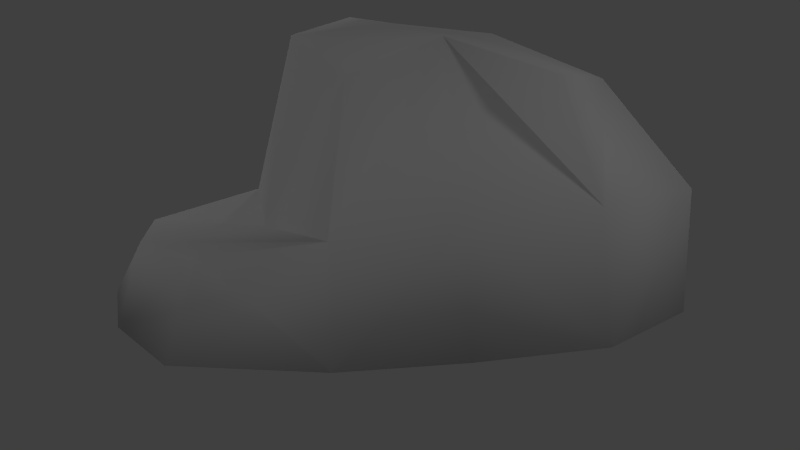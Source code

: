 # Source: stone_1.5.blend  (saved by Blender 2.75.0; exported with 4.5.12 LTS)
import bpy
from mathutils import Matrix  # noqa: F401  (used for matrix-valued properties, if any)

bpy.ops.wm.read_factory_settings(use_empty=True)
scene = bpy.context.scene
scene.name = 'Scene'

# ---- collections
col_collection_1 = bpy.data.collections.new('Collection 1'); scene.collection.children.link(col_collection_1)
col_collection_20 = bpy.data.collections.new('Collection 20'); scene.collection.children.link(col_collection_20)

# ---- materials (node trees are filled in below, after node groups)
mat_material_001 = bpy.data.materials.new('Material.001')
mat_material_001.alpha_threshold = 0.0
mat_material_001.use_transparent_shadow = False
mat_material_001.roughness = 0.5
mat_material_001.specular_intensity = 0.0

# ---- material node trees

# ---- world
world_world = bpy.data.worlds.new('World'); scene.world = world_world
world_world.color = (0.05088, 0.05088, 0.05088)
world_world.use_sun_shadow = False
world_world.sun_shadow_jitter_overblur = 0.0
world_world.cycles.sampling_method = 'MANUAL'
world_world.cycles.sample_map_resolution = 256

# ---- cameras
cam_camera = bpy.data.cameras.new('Camera')
cam_camera.clip_end = 100.0
cam_camera.lens = 35.0
cam_camera.sensor_width = 32.0
cam_camera.sensor_height = 18.0
cam_camera.ortho_scale = 7.314
cam_camera.dof.focus_distance = 0.0
cam_camera.dof.aperture_fstop = 128.0

# ---- lights
light_lamp_003 = bpy.data.lights.new('Lamp.003', 'POINT')
light_lamp_003.transmission_factor = 0.0
light_lamp_003.cutoff_distance = 30.0
light_lamp_003.energy = 100.0
light_lamp_003.shadow_buffer_clip_start = 1.001
light_lamp_003.shadow_soft_size = 0.1
light_lamp_003.shadow_maximum_resolution = 0.006
light_lamp_003.use_absolute_resolution = True
light_lamp_003.cycles.use_multiple_importance_sampling = False
light_lamp_002 = bpy.data.lights.new('Lamp.002', 'POINT')
light_lamp_002.transmission_factor = 0.0
light_lamp_002.cutoff_distance = 30.0
light_lamp_002.energy = 100.0
light_lamp_002.shadow_buffer_clip_start = 1.001
light_lamp_002.shadow_soft_size = 0.1
light_lamp_002.shadow_maximum_resolution = 0.006
light_lamp_002.use_absolute_resolution = True
light_lamp_002.cycles.use_multiple_importance_sampling = False
light_lamp_001 = bpy.data.lights.new('Lamp.001', 'POINT')
light_lamp_001.transmission_factor = 0.0
light_lamp_001.cutoff_distance = 30.0
light_lamp_001.energy = 100.0
light_lamp_001.shadow_buffer_clip_start = 1.001
light_lamp_001.shadow_soft_size = 0.1
light_lamp_001.shadow_maximum_resolution = 0.006
light_lamp_001.use_absolute_resolution = True
light_lamp_001.cycles.use_multiple_importance_sampling = False
light_lamp = bpy.data.lights.new('Lamp', 'POINT')
light_lamp.transmission_factor = 0.0
light_lamp.cutoff_distance = 30.0
light_lamp.energy = 100.0
light_lamp.shadow_buffer_clip_start = 1.001
light_lamp.shadow_soft_size = 0.1
light_lamp.shadow_maximum_resolution = 0.006
light_lamp.use_absolute_resolution = True
light_lamp.cycles.use_multiple_importance_sampling = False

# ---- meshes
me_cube_001 = bpy.data.meshes.new('Cube.001')
me_cube_001.from_pydata([(-1.0, -1.0, -1.0), (-0.6716, -0.6343, 1.135), (-1.0, 1.0, -1.0), (-0.6567, 0.5299, 1.403), (1.0, -1.0, -1.0), (0.6716, -0.5149, 1.403), (1.0, 1.0, -1.0), (0.4192, 0.41, 1.339), (-0.8284, 0.0, 1.403), (-1.161, 0.0, -1.0), (0.6886, 0.04307, 1.403), (1.302, 0.0, -1.0), (-0.03731, 0.709, 1.542), (0.0, 1.361, -1.0), (0.07463, -0.7612, 1.403), (0.0, -1.327, -1.0), (-0.09501, 0.0, 1.505), (0.0, 0.0, -1.0), (-1.0, -1.0, 0.0), (-0.8883, 0.9138, 0.04393), (1.0, 1.0, 0.0), (1.201, 0.0, 0.0), (-1.135, 0.0, -0.07856), (0.0, -1.18, 0.0), (0.0, 1.225, 0.0), (-1.744, 1.356, -0.2347), (-2.11, 1.48, -0.8978), (-2.271, 0.4802, -0.8978), (-2.11, -0.5198, -0.8978), (-1.11, 1.842, -0.8978), (-2.024, 0.5402, -0.2182), (-0.9442, 1.643, -0.2793), (-1.81, -0.457, -0.1397), (1.15, -0.5614, 1.043), (1.156, -1.307, 1.072), (1.744, -1.704, 0.2293), (1.744, -1.704, -0.7707), (0.744, -2.031, -0.7707), (2.046, -0.704, -0.7707), (1.945, -0.704, 0.2293), (0.568, -1.583, 1.139), (0.744, -1.884, 0.2293)], [], [(2, 9, 27, 26), (24, 20, 6, 13), (10, 5, 34, 33), (23, 18, 0, 15), (17, 13, 6, 11), (16, 12, 3, 8), (14, 16, 8, 1), (15, 17, 11, 4), (20, 21, 11, 6), (13, 2, 26, 29), (0, 9, 17, 15), (5, 10, 16, 14), (10, 7, 12, 16), (9, 2, 13, 17), (15, 4, 36, 37), (0, 18, 32, 28), (3, 12, 24, 19), (5, 14, 40, 34), (1, 8, 22, 18), (7, 10, 21, 20), (14, 1, 18, 23), (4, 11, 38, 36), (12, 7, 20, 24), (8, 3, 19, 22), (30, 25, 26, 27), (32, 30, 27, 28), (25, 31, 29, 26), (18, 22, 30, 32), (24, 13, 29, 31), (19, 24, 31, 25), (22, 19, 25, 30), (9, 0, 28, 27), (39, 35, 36, 38), (35, 41, 37, 36), (34, 40, 41, 35), (33, 34, 35, 39), (11, 21, 39, 38), (14, 23, 41, 40), (21, 10, 33, 39), (23, 15, 37, 41)])
me_cube_001.polygons.foreach_set('use_smooth', [True] * 40)
_uv = me_cube_001.uv_layers.new(name='UVMap')
_uv.uv.foreach_set('vector', [0.1357, 0.7993, 0.232, 0.8502, 0.1446, 0.9472, 0.04822, 0.8961, 0.394, 0.3848, 0.4937, 0.3913, 0.5023, 0.4837, 0.3973, 0.4888, 0.7397, 0.6128, 0.6957, 0.6525, 0.5913, 0.6627, 0.65, 0.608, 0.1478, 0.08753, 0.1607, 0.1882, 0.06083, 0.1956, 0.04968, 0.09382, 0.272, 0.7319, 0.1333, 0.685, 0.2046, 0.5956, 0.317, 0.5993, 0.791, 0.6815, 0.8478, 0.6293, 0.8743, 0.6952, 0.8406, 0.7447, 0.7142, 0.7186, 0.791, 0.6815, 0.8406, 0.7447, 0.7739, 0.7813, 0.4072, 0.7776, 0.272, 0.7319, 0.317, 0.5993, 0.4079, 0.6648, 0.4937, 0.3913, 0.5843, 0.3719, 0.6042, 0.4668, 0.5023, 0.4837, 0.1333, 0.685, 0.1357, 0.7993, 0.04822, 0.8961, 0.04553, 0.7817, 0.3394, 0.8683, 0.232, 0.8502, 0.272, 0.7319, 0.4072, 0.7776, 0.6957, 0.6525, 0.7397, 0.6128, 0.791, 0.6815, 0.7142, 0.7186, 0.7397, 0.6128, 0.7889, 0.608, 0.8478, 0.6293, 0.791, 0.6815, 0.232, 0.8502, 0.1357, 0.7993, 0.1333, 0.685, 0.272, 0.7319, 0.4072, 0.7776, 0.4079, 0.6648, 0.5074, 0.6121, 0.5074, 0.7254, 0.06083, 0.1956, 0.1607, 0.1882, 0.1442, 0.2802, 0.0766, 0.3103, 0.3715, 0.2088, 0.4361, 0.2198, 0.394, 0.3848, 0.2976, 0.3433, 0.6957, 0.6525, 0.7142, 0.7186, 0.6081, 0.7311, 0.5913, 0.6627, 0.2744, 0.1403, 0.3332, 0.1738, 0.2202, 0.2739, 0.1607, 0.1882, 0.4888, 0.2438, 0.5326, 0.2321, 0.5843, 0.3719, 0.4937, 0.3913, 0.2868, 0.06412, 0.2744, 0.1403, 0.1607, 0.1882, 0.1478, 0.08753, 0.4079, 0.6648, 0.317, 0.5993, 0.4165, 0.5459, 0.5074, 0.6121, 0.4361, 0.2198, 0.4888, 0.2438, 0.4937, 0.3913, 0.394, 0.3848, 0.3332, 0.1738, 0.3715, 0.2088, 0.2976, 0.3433, 0.2202, 0.2739, 0.1764, 0.3608, 0.2256, 0.4128, 0.18, 0.4632, 0.121, 0.3921, 0.1442, 0.2802, 0.1764, 0.3608, 0.121, 0.3921, 0.0766, 0.3103, 0.2256, 0.4128, 0.2967, 0.4277, 0.2775, 0.4888, 0.18, 0.4632, 0.1607, 0.1882, 0.2202, 0.2739, 0.1764, 0.3608, 0.1442, 0.2802, 0.394, 0.3848, 0.3973, 0.4888, 0.2775, 0.4888, 0.2967, 0.4277, 0.2976, 0.3433, 0.394, 0.3848, 0.2967, 0.4277, 0.2256, 0.4128, 0.2202, 0.2739, 0.2976, 0.3433, 0.2256, 0.4128, 0.1764, 0.3608, 0.232, 0.8502, 0.3394, 0.8683, 0.252, 0.9653, 0.1446, 0.9472, 0.672, 0.3439, 0.7406, 0.3069, 0.796, 0.3812, 0.7004, 0.4291, 0.7406, 0.3069, 0.7974, 0.2414, 0.873, 0.3057, 0.796, 0.3812, 0.6852, 0.2241, 0.7291, 0.1691, 0.7974, 0.2414, 0.7406, 0.3069, 0.6135, 0.2573, 0.6852, 0.2241, 0.7406, 0.3069, 0.672, 0.3439, 0.6042, 0.4668, 0.5843, 0.3719, 0.672, 0.3439, 0.7004, 0.4291, 0.7504, 0.06683, 0.8692, 0.1648, 0.7974, 0.2414, 0.7291, 0.1691, 0.5843, 0.3719, 0.5326, 0.2321, 0.6135, 0.2573, 0.672, 0.3439, 0.8692, 0.1648, 0.9503, 0.2301, 0.873, 0.3057, 0.7974, 0.2414])
me_cube_001.materials.append(mat_material_001)
me_cube_001.use_remesh_preserve_volume = False
me_cube_001.use_remesh_preserve_attributes = False
me_cube_001.use_mirror_vertex_groups = False
me_cube_001.use_paint_bone_selection = False
me_cube_001.use_paint_mask = True
me_cube_001.update()

# ---- objects
ob_cube = bpy.data.objects.new('Cube', me_cube_001)
ob_lamp_003 = bpy.data.objects.new('Lamp.003', light_lamp_003)
ob_lamp_002 = bpy.data.objects.new('Lamp.002', light_lamp_002)
ob_lamp_001 = bpy.data.objects.new('Lamp.001', light_lamp_001)
ob_lamp = bpy.data.objects.new('Lamp', light_lamp)
ob_camera = bpy.data.objects.new('Camera', cam_camera)

# ---- transforms, parenting, visibility, modifiers, constraints
ob_cube.location = (0.0, 0.0, 1.522)
ob_cube.scale = (1.5, 1.5, 1.5)
ob_cube.lineart.crease_threshold = 0.0
ob_lamp_003.location = (-5.68, 5.315, 5.904)
ob_lamp_003.rotation_euler = (0.6503, 0.05522, 1.866)
ob_lamp_003.lock_rotations_4d = False
ob_lamp_003.empty_display_type = 'ARROWS'
ob_lamp_003.color = (0.0, 0.0, 0.0, 0.0)
ob_lamp_003.lineart.crease_threshold = 0.0
ob_lamp_002.location = (-5.68, -6.847, 5.904)
ob_lamp_002.rotation_euler = (0.6503, 0.05522, 1.866)
ob_lamp_002.lock_rotations_4d = False
ob_lamp_002.empty_display_type = 'ARROWS'
ob_lamp_002.color = (0.0, 0.0, 0.0, 0.0)
ob_lamp_002.lineart.crease_threshold = 0.0
ob_lamp_001.location = (4.076, -6.847, 5.904)
ob_lamp_001.rotation_euler = (0.6503, 0.05522, 1.866)
ob_lamp_001.lock_rotations_4d = False
ob_lamp_001.empty_display_type = 'ARROWS'
ob_lamp_001.color = (0.0, 0.0, 0.0, 0.0)
ob_lamp_001.lineart.crease_threshold = 0.0
ob_lamp.location = (4.076, 5.315, 5.904)
ob_lamp.rotation_euler = (0.6503, 0.05522, 1.866)
ob_lamp.lock_rotations_4d = False
ob_lamp.empty_display_type = 'ARROWS'
ob_lamp.color = (0.0, 0.0, 0.0, 0.0)
ob_lamp.lineart.crease_threshold = 0.0
ob_camera.location = (-4.855, -9.905, 3.881)
ob_camera.rotation_euler = (1.333, 0.01162, 5.815)
ob_camera.lock_rotations_4d = False
ob_camera.empty_display_type = 'ARROWS'
ob_camera.color = (0.0, 0.0, 0.0, 0.0)
ob_camera.display_type = 'WIRE'
ob_camera.lineart.crease_threshold = 0.0

# ---- collection membership
col_collection_1.objects.link(ob_cube)
col_collection_20.objects.link(ob_lamp_003)
col_collection_20.objects.link(ob_lamp_002)
col_collection_20.objects.link(ob_lamp_001)
col_collection_20.objects.link(ob_lamp)
col_collection_20.objects.link(ob_camera)

# ---- scene / render settings (as saved in the file)
scene.camera = ob_camera
scene.frame_start = 1; scene.frame_end = 250; scene.frame_set(1)
scene.render.engine = 'BLENDER_EEVEE_NEXT'
scene.render.resolution_percentage = 50
scene.render.dither_intensity = 0.0
scene.cycles.use_denoising = False
scene.cycles.samples = 10
scene.cycles.sampling_pattern = 'TABULATED_SOBOL'
scene.cycles.light_sampling_threshold = 0.0
scene.cycles.use_adaptive_sampling = False
scene.cycles.use_light_tree = False
scene.cycles.blur_glossy = 0.0
scene.cycles.pixel_filter_type = 'GAUSSIAN'
scene.cycles.sample_clamp_indirect = 0.0
scene.view_settings.view_transform = 'Standard'
bpy.context.view_layer.update()
